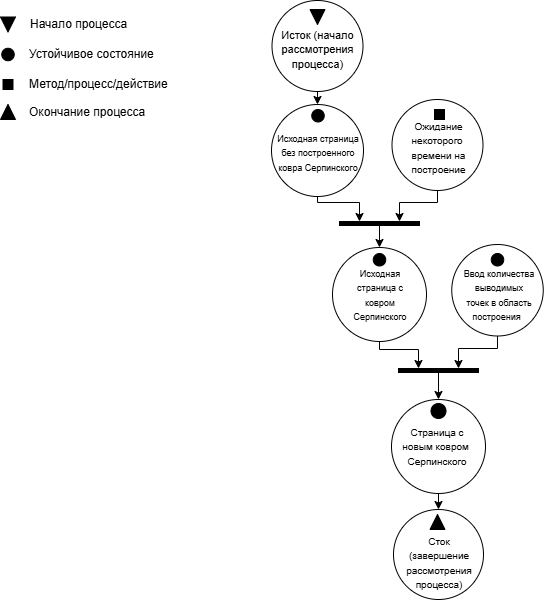

The diagram above was exported from draw.io. Its source (the exported page's mxGraphModel, read from the mxfile embedded in the PNG):
<mxGraphModel dx="1426" dy="795" grid="0" gridSize="10" guides="1" tooltips="1" connect="1" arrows="1" fold="1" page="1" pageScale="1" pageWidth="827" pageHeight="1169" math="0" shadow="0">
  <root>
    <mxCell id="0" />
    <mxCell id="1" parent="0" />
    <mxCell id="_74lW_kqvt2dUVf1m6-P-1" value="" style="ellipse;whiteSpace=wrap;html=1;aspect=fixed;" vertex="1" parent="1">
      <mxGeometry x="314.5" y="31" width="91" height="91" as="geometry" />
    </mxCell>
    <mxCell id="_74lW_kqvt2dUVf1m6-P-2" value="" style="ellipse;whiteSpace=wrap;html=1;aspect=fixed;" vertex="1" parent="1">
      <mxGeometry x="314" y="135" width="92" height="92" as="geometry" />
    </mxCell>
    <mxCell id="_74lW_kqvt2dUVf1m6-P-3" value="" style="ellipse;whiteSpace=wrap;html=1;aspect=fixed;" vertex="1" parent="1">
      <mxGeometry x="434.5" y="130" width="91" height="91" as="geometry" />
    </mxCell>
    <mxCell id="_74lW_kqvt2dUVf1m6-P-4" value="" style="ellipse;whiteSpace=wrap;html=1;aspect=fixed;" vertex="1" parent="1">
      <mxGeometry x="375" y="278" width="94" height="94" as="geometry" />
    </mxCell>
    <mxCell id="_74lW_kqvt2dUVf1m6-P-5" value="" style="whiteSpace=wrap;html=1;aspect=fixed;fillColor=#000000;" vertex="1" parent="1">
      <mxGeometry x="477" y="140" width="10" height="10" as="geometry" />
    </mxCell>
    <mxCell id="_74lW_kqvt2dUVf1m6-P-6" value="" style="ellipse;whiteSpace=wrap;html=1;aspect=fixed;fillColor=#000000;" vertex="1" parent="1">
      <mxGeometry x="354.25" y="140" width="12.5" height="12.5" as="geometry" />
    </mxCell>
    <mxCell id="_74lW_kqvt2dUVf1m6-P-7" value="" style="triangle;whiteSpace=wrap;html=1;rotation=90;fillColor=#000000;" vertex="1" parent="1">
      <mxGeometry x="352.5" y="40" width="15" height="15" as="geometry" />
    </mxCell>
    <mxCell id="_74lW_kqvt2dUVf1m6-P-8" value="" style="ellipse;whiteSpace=wrap;html=1;aspect=fixed;fillColor=#000000;" vertex="1" parent="1">
      <mxGeometry x="415.75" y="284" width="12.5" height="12.5" as="geometry" />
    </mxCell>
    <mxCell id="_74lW_kqvt2dUVf1m6-P-9" value="" style="ellipse;whiteSpace=wrap;html=1;aspect=fixed;" vertex="1" parent="1">
      <mxGeometry x="494.25" y="275" width="91.5" height="91.5" as="geometry" />
    </mxCell>
    <mxCell id="_74lW_kqvt2dUVf1m6-P-10" value="" style="ellipse;whiteSpace=wrap;html=1;aspect=fixed;" vertex="1" parent="1">
      <mxGeometry x="434" y="430" width="94" height="94" as="geometry" />
    </mxCell>
    <mxCell id="_74lW_kqvt2dUVf1m6-P-11" value="" style="ellipse;whiteSpace=wrap;html=1;aspect=fixed;" vertex="1" parent="1">
      <mxGeometry x="436" y="540" width="90" height="90" as="geometry" />
    </mxCell>
    <mxCell id="_74lW_kqvt2dUVf1m6-P-12" value="" style="ellipse;whiteSpace=wrap;html=1;aspect=fixed;fillColor=#000000;" vertex="1" parent="1">
      <mxGeometry x="473.5" y="434" width="15" height="15" as="geometry" />
    </mxCell>
    <mxCell id="_74lW_kqvt2dUVf1m6-P-13" value="&lt;font style=&quot;font-size: 11px;&quot;&gt;Исток (начало рассмотрения процесса)&lt;/font&gt;" style="text;html=1;align=center;verticalAlign=middle;whiteSpace=wrap;rounded=0;" vertex="1" parent="1">
      <mxGeometry x="310.5" y="65" width="99" height="30" as="geometry" />
    </mxCell>
    <mxCell id="_74lW_kqvt2dUVf1m6-P-14" value="&lt;font style=&quot;font-size: 9px;&quot;&gt;Исходная страница без построенного ковра Серпинского&lt;/font&gt;" style="text;html=1;align=center;verticalAlign=middle;whiteSpace=wrap;rounded=0;" vertex="1" parent="1">
      <mxGeometry x="316.75" y="170" width="87.5" height="25" as="geometry" />
    </mxCell>
    <mxCell id="_74lW_kqvt2dUVf1m6-P-15" value="&lt;font style=&quot;font-size: 10px;&quot;&gt;Ожидание некоторого&amp;nbsp;&lt;/font&gt;&lt;div&gt;&lt;font style=&quot;font-size: 10px;&quot;&gt;времени на построение&lt;/font&gt;&lt;/div&gt;" style="text;html=1;align=center;verticalAlign=middle;whiteSpace=wrap;rounded=0;" vertex="1" parent="1">
      <mxGeometry x="433.38" y="163" width="97.25" height="30" as="geometry" />
    </mxCell>
    <mxCell id="_74lW_kqvt2dUVf1m6-P-16" value="&lt;font style=&quot;font-size: 9px;&quot;&gt;Исходная страница с ковром Серпинского&lt;/font&gt;" style="text;html=1;align=center;verticalAlign=middle;whiteSpace=wrap;rounded=0;" vertex="1" parent="1">
      <mxGeometry x="384" y="310" width="78" height="30" as="geometry" />
    </mxCell>
    <mxCell id="_74lW_kqvt2dUVf1m6-P-17" value="&lt;font style=&quot;font-size: 9px;&quot;&gt;Ввод количества выводимых точек в область построения&amp;nbsp;&amp;nbsp;&lt;/font&gt;" style="text;html=1;align=center;verticalAlign=middle;whiteSpace=wrap;rounded=0;" vertex="1" parent="1">
      <mxGeometry x="505" y="310" width="74" height="30" as="geometry" />
    </mxCell>
    <mxCell id="_74lW_kqvt2dUVf1m6-P-18" value="&lt;font style=&quot;font-size: 10px;&quot;&gt;Страница с новым ковром&amp;nbsp; Серпинского&lt;/font&gt;" style="text;html=1;align=center;verticalAlign=middle;whiteSpace=wrap;rounded=0;" vertex="1" parent="1">
      <mxGeometry x="444" y="462" width="72" height="30" as="geometry" />
    </mxCell>
    <mxCell id="_74lW_kqvt2dUVf1m6-P-19" value="" style="triangle;whiteSpace=wrap;html=1;rotation=-90;fillColor=#000000;" vertex="1" parent="1">
      <mxGeometry x="472.5" y="545" width="15" height="15" as="geometry" />
    </mxCell>
    <mxCell id="_74lW_kqvt2dUVf1m6-P-20" value="&lt;font style=&quot;font-size: 10px;&quot;&gt;Сток (завершение рассмотрения процесса)&lt;/font&gt;" style="text;html=1;align=center;verticalAlign=middle;whiteSpace=wrap;rounded=0;" vertex="1" parent="1">
      <mxGeometry x="446" y="578" width="72" height="30" as="geometry" />
    </mxCell>
    <mxCell id="_74lW_kqvt2dUVf1m6-P-21" value="" style="endArrow=classic;html=1;rounded=0;exitX=0.5;exitY=1;exitDx=0;exitDy=0;entryX=0.5;entryY=0;entryDx=0;entryDy=0;" edge="1" parent="1" source="_74lW_kqvt2dUVf1m6-P-1" target="_74lW_kqvt2dUVf1m6-P-2">
      <mxGeometry width="50" height="50" relative="1" as="geometry">
        <mxPoint x="272" y="369" as="sourcePoint" />
        <mxPoint x="322" y="319" as="targetPoint" />
      </mxGeometry>
    </mxCell>
    <mxCell id="_74lW_kqvt2dUVf1m6-P-22" value="" style="endArrow=classic;html=1;rounded=0;exitX=0.5;exitY=1;exitDx=0;exitDy=0;entryX=0.75;entryY=0;entryDx=0;entryDy=0;" edge="1" parent="1" source="_74lW_kqvt2dUVf1m6-P-3" target="_74lW_kqvt2dUVf1m6-P-23">
      <mxGeometry width="50" height="50" relative="1" as="geometry">
        <mxPoint x="264" y="284" as="sourcePoint" />
        <mxPoint x="460" y="257" as="targetPoint" />
        <Array as="points">
          <mxPoint x="480" y="233" />
          <mxPoint x="442" y="233" />
        </Array>
      </mxGeometry>
    </mxCell>
    <mxCell id="_74lW_kqvt2dUVf1m6-P-23" value="" style="rounded=0;whiteSpace=wrap;html=1;fillColor=#000000;" vertex="1" parent="1">
      <mxGeometry x="382" y="252" width="80" height="4" as="geometry" />
    </mxCell>
    <mxCell id="_74lW_kqvt2dUVf1m6-P-24" value="" style="endArrow=classic;html=1;rounded=0;exitX=0.5;exitY=1;exitDx=0;exitDy=0;entryX=0.25;entryY=0;entryDx=0;entryDy=0;" edge="1" parent="1" source="_74lW_kqvt2dUVf1m6-P-2" target="_74lW_kqvt2dUVf1m6-P-23">
      <mxGeometry width="50" height="50" relative="1" as="geometry">
        <mxPoint x="336" y="289" as="sourcePoint" />
        <mxPoint x="386" y="239" as="targetPoint" />
        <Array as="points">
          <mxPoint x="360" y="233" />
          <mxPoint x="402" y="233" />
        </Array>
      </mxGeometry>
    </mxCell>
    <mxCell id="_74lW_kqvt2dUVf1m6-P-25" value="" style="endArrow=classic;html=1;rounded=0;exitX=0.5;exitY=1;exitDx=0;exitDy=0;entryX=0.5;entryY=0;entryDx=0;entryDy=0;" edge="1" parent="1" source="_74lW_kqvt2dUVf1m6-P-23" target="_74lW_kqvt2dUVf1m6-P-4">
      <mxGeometry width="50" height="50" relative="1" as="geometry">
        <mxPoint x="330" y="354" as="sourcePoint" />
        <mxPoint x="380" y="304" as="targetPoint" />
      </mxGeometry>
    </mxCell>
    <mxCell id="_74lW_kqvt2dUVf1m6-P-26" value="" style="rounded=0;whiteSpace=wrap;html=1;fillColor=#000000;" vertex="1" parent="1">
      <mxGeometry x="441" y="399" width="80" height="4" as="geometry" />
    </mxCell>
    <mxCell id="_74lW_kqvt2dUVf1m6-P-27" value="" style="endArrow=classic;html=1;rounded=0;exitX=0.5;exitY=1;exitDx=0;exitDy=0;entryX=0.25;entryY=0;entryDx=0;entryDy=0;" edge="1" parent="1" source="_74lW_kqvt2dUVf1m6-P-4" target="_74lW_kqvt2dUVf1m6-P-26">
      <mxGeometry width="50" height="50" relative="1" as="geometry">
        <mxPoint x="330" y="350" as="sourcePoint" />
        <mxPoint x="380" y="300" as="targetPoint" />
        <Array as="points">
          <mxPoint x="422" y="380" />
          <mxPoint x="461" y="380" />
        </Array>
      </mxGeometry>
    </mxCell>
    <mxCell id="_74lW_kqvt2dUVf1m6-P-28" value="" style="endArrow=classic;html=1;rounded=0;entryX=0.75;entryY=0;entryDx=0;entryDy=0;exitX=0.5;exitY=1;exitDx=0;exitDy=0;" edge="1" parent="1" source="_74lW_kqvt2dUVf1m6-P-9" target="_74lW_kqvt2dUVf1m6-P-26">
      <mxGeometry width="50" height="50" relative="1" as="geometry">
        <mxPoint x="458" y="407" as="sourcePoint" />
        <mxPoint x="508" y="357" as="targetPoint" />
        <Array as="points">
          <mxPoint x="540" y="379" />
          <mxPoint x="501" y="379" />
        </Array>
      </mxGeometry>
    </mxCell>
    <mxCell id="_74lW_kqvt2dUVf1m6-P-29" value="" style="endArrow=classic;html=1;rounded=0;exitX=0.5;exitY=1;exitDx=0;exitDy=0;entryX=0.5;entryY=0;entryDx=0;entryDy=0;" edge="1" parent="1" source="_74lW_kqvt2dUVf1m6-P-26" target="_74lW_kqvt2dUVf1m6-P-10">
      <mxGeometry width="50" height="50" relative="1" as="geometry">
        <mxPoint x="409" y="423" as="sourcePoint" />
        <mxPoint x="459" y="373" as="targetPoint" />
      </mxGeometry>
    </mxCell>
    <mxCell id="_74lW_kqvt2dUVf1m6-P-30" value="" style="endArrow=classic;html=1;rounded=0;exitX=0.5;exitY=1;exitDx=0;exitDy=0;entryX=0.5;entryY=0;entryDx=0;entryDy=0;" edge="1" parent="1" source="_74lW_kqvt2dUVf1m6-P-10" target="_74lW_kqvt2dUVf1m6-P-11">
      <mxGeometry width="50" height="50" relative="1" as="geometry">
        <mxPoint x="409" y="523" as="sourcePoint" />
        <mxPoint x="459" y="473" as="targetPoint" />
      </mxGeometry>
    </mxCell>
    <mxCell id="_74lW_kqvt2dUVf1m6-P-31" value="" style="ellipse;whiteSpace=wrap;html=1;aspect=fixed;fillColor=#000000;" vertex="1" parent="1">
      <mxGeometry x="533.75" y="284" width="12.5" height="12.5" as="geometry" />
    </mxCell>
    <mxCell id="_74lW_kqvt2dUVf1m6-P-32" value="" style="triangle;whiteSpace=wrap;html=1;rotation=90;fillColor=#000000;" vertex="1" parent="1">
      <mxGeometry x="43" y="47.5" width="15" height="15" as="geometry" />
    </mxCell>
    <mxCell id="_74lW_kqvt2dUVf1m6-P-33" value="" style="ellipse;whiteSpace=wrap;html=1;aspect=fixed;fillColor=#000000;" vertex="1" parent="1">
      <mxGeometry x="44.25" y="78.75" width="12.5" height="12.5" as="geometry" />
    </mxCell>
    <mxCell id="_74lW_kqvt2dUVf1m6-P-34" value="" style="whiteSpace=wrap;html=1;aspect=fixed;fillColor=#000000;" vertex="1" parent="1">
      <mxGeometry x="45.5" y="110" width="10" height="10" as="geometry" />
    </mxCell>
    <mxCell id="_74lW_kqvt2dUVf1m6-P-35" value="" style="triangle;whiteSpace=wrap;html=1;rotation=-90;fillColor=#000000;" vertex="1" parent="1">
      <mxGeometry x="43" y="135" width="15" height="15" as="geometry" />
    </mxCell>
    <mxCell id="_74lW_kqvt2dUVf1m6-P-36" value="Устойчивое состояние" style="text;html=1;align=left;verticalAlign=middle;whiteSpace=wrap;rounded=0;" vertex="1" parent="1">
      <mxGeometry x="70" y="70" width="153.5" height="30" as="geometry" />
    </mxCell>
    <mxCell id="_74lW_kqvt2dUVf1m6-P-37" value="Начало процесса" style="text;html=1;align=left;verticalAlign=middle;whiteSpace=wrap;rounded=0;" vertex="1" parent="1">
      <mxGeometry x="71.25" y="40" width="115" height="30" as="geometry" />
    </mxCell>
    <mxCell id="_74lW_kqvt2dUVf1m6-P-38" value="Метод/процесс/действие" style="text;html=1;align=left;verticalAlign=middle;whiteSpace=wrap;rounded=0;" vertex="1" parent="1">
      <mxGeometry x="70" y="100" width="160" height="30" as="geometry" />
    </mxCell>
    <mxCell id="_74lW_kqvt2dUVf1m6-P-39" value="Окончание процесса" style="text;html=1;align=left;verticalAlign=middle;whiteSpace=wrap;rounded=0;" vertex="1" parent="1">
      <mxGeometry x="70" y="127.5" width="148.75" height="30" as="geometry" />
    </mxCell>
  </root>
</mxGraphModel>